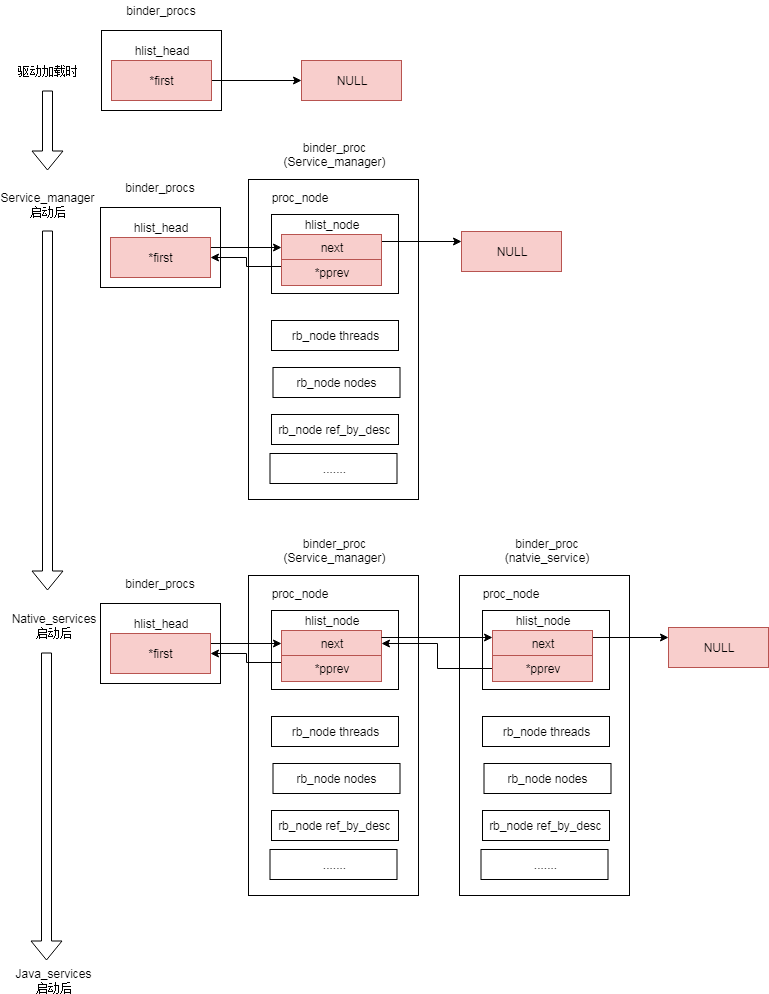

The diagram above was exported from draw.io. Its source (the exported page's mxGraphModel, read from the mxfile embedded in the PNG):
<mxGraphModel dx="1394" dy="764" grid="1" gridSize="10" guides="1" tooltips="1" connect="1" arrows="1" fold="1" page="1" pageScale="1" pageWidth="850" pageHeight="1100" math="0" shadow="0">
  <root>
    <mxCell id="0" />
    <mxCell id="1" parent="0" />
    <mxCell id="cAE2dEIA1_UFuCHR5B9O-16" value="" style="rounded=0;whiteSpace=wrap;html=1;" vertex="1" parent="1">
      <mxGeometry x="291" y="219" width="170" height="320" as="geometry" />
    </mxCell>
    <mxCell id="cAE2dEIA1_UFuCHR5B9O-25" value="" style="rounded=0;whiteSpace=wrap;html=1;" vertex="1" parent="1">
      <mxGeometry x="314" y="254" width="127" height="79" as="geometry" />
    </mxCell>
    <mxCell id="cAE2dEIA1_UFuCHR5B9O-1" value="" style="rounded=0;whiteSpace=wrap;html=1;" vertex="1" parent="1">
      <mxGeometry x="144" y="70" width="120" height="80" as="geometry" />
    </mxCell>
    <mxCell id="cAE2dEIA1_UFuCHR5B9O-7" style="edgeStyle=orthogonalEdgeStyle;rounded=0;orthogonalLoop=1;jettySize=auto;html=1;exitX=1;exitY=0.5;exitDx=0;exitDy=0;" edge="1" parent="1" source="cAE2dEIA1_UFuCHR5B9O-2" target="cAE2dEIA1_UFuCHR5B9O-6">
      <mxGeometry relative="1" as="geometry" />
    </mxCell>
    <mxCell id="cAE2dEIA1_UFuCHR5B9O-2" value="*first" style="rounded=0;whiteSpace=wrap;html=1;fillColor=#f8cecc;strokeColor=#b85450;" vertex="1" parent="1">
      <mxGeometry x="154" y="100" width="100" height="40" as="geometry" />
    </mxCell>
    <mxCell id="cAE2dEIA1_UFuCHR5B9O-3" value="binder_procs" style="text;html=1;strokeColor=none;fillColor=none;align=center;verticalAlign=middle;whiteSpace=wrap;rounded=0;" vertex="1" parent="1">
      <mxGeometry x="184" y="40" width="40" height="20" as="geometry" />
    </mxCell>
    <mxCell id="cAE2dEIA1_UFuCHR5B9O-4" value="hlist_head" style="text;html=1;strokeColor=none;fillColor=none;align=center;verticalAlign=middle;whiteSpace=wrap;rounded=0;" vertex="1" parent="1">
      <mxGeometry x="184" y="80" width="40" height="20" as="geometry" />
    </mxCell>
    <mxCell id="cAE2dEIA1_UFuCHR5B9O-6" value="NULL" style="rounded=0;whiteSpace=wrap;html=1;fillColor=#f8cecc;strokeColor=#b85450;" vertex="1" parent="1">
      <mxGeometry x="344" y="100" width="100" height="40" as="geometry" />
    </mxCell>
    <mxCell id="cAE2dEIA1_UFuCHR5B9O-8" value="驱动加载时" style="text;html=1;strokeColor=none;fillColor=none;align=center;verticalAlign=middle;whiteSpace=wrap;rounded=0;" vertex="1" parent="1">
      <mxGeometry x="55" y="100" width="70" height="20" as="geometry" />
    </mxCell>
    <mxCell id="cAE2dEIA1_UFuCHR5B9O-9" value="" style="rounded=0;whiteSpace=wrap;html=1;" vertex="1" parent="1">
      <mxGeometry x="143" y="247" width="120" height="80" as="geometry" />
    </mxCell>
    <mxCell id="cAE2dEIA1_UFuCHR5B9O-22" style="edgeStyle=orthogonalEdgeStyle;rounded=0;orthogonalLoop=1;jettySize=auto;html=1;exitX=1;exitY=0.25;exitDx=0;exitDy=0;" edge="1" parent="1" source="cAE2dEIA1_UFuCHR5B9O-11" target="cAE2dEIA1_UFuCHR5B9O-17">
      <mxGeometry relative="1" as="geometry" />
    </mxCell>
    <mxCell id="cAE2dEIA1_UFuCHR5B9O-11" value="*first" style="rounded=0;whiteSpace=wrap;html=1;fillColor=#f8cecc;strokeColor=#b85450;" vertex="1" parent="1">
      <mxGeometry x="153" y="277" width="100" height="40" as="geometry" />
    </mxCell>
    <mxCell id="cAE2dEIA1_UFuCHR5B9O-12" value="binder_procs" style="text;html=1;strokeColor=none;fillColor=none;align=center;verticalAlign=middle;whiteSpace=wrap;rounded=0;" vertex="1" parent="1">
      <mxGeometry x="183" y="217" width="40" height="20" as="geometry" />
    </mxCell>
    <mxCell id="cAE2dEIA1_UFuCHR5B9O-13" value="hlist_head" style="text;html=1;strokeColor=none;fillColor=none;align=center;verticalAlign=middle;whiteSpace=wrap;rounded=0;" vertex="1" parent="1">
      <mxGeometry x="183" y="257" width="40" height="20" as="geometry" />
    </mxCell>
    <mxCell id="cAE2dEIA1_UFuCHR5B9O-14" value="NULL" style="rounded=0;whiteSpace=wrap;html=1;fillColor=#f8cecc;strokeColor=#b85450;" vertex="1" parent="1">
      <mxGeometry x="504" y="271" width="100" height="40" as="geometry" />
    </mxCell>
    <mxCell id="cAE2dEIA1_UFuCHR5B9O-27" style="edgeStyle=orthogonalEdgeStyle;rounded=0;orthogonalLoop=1;jettySize=auto;html=1;exitX=1;exitY=0.25;exitDx=0;exitDy=0;entryX=0;entryY=0.25;entryDx=0;entryDy=0;" edge="1" parent="1" source="cAE2dEIA1_UFuCHR5B9O-17" target="cAE2dEIA1_UFuCHR5B9O-14">
      <mxGeometry relative="1" as="geometry" />
    </mxCell>
    <mxCell id="cAE2dEIA1_UFuCHR5B9O-17" value="next" style="rounded=0;whiteSpace=wrap;html=1;fillColor=#f8cecc;strokeColor=#b85450;" vertex="1" parent="1">
      <mxGeometry x="324" y="274" width="100" height="26" as="geometry" />
    </mxCell>
    <mxCell id="cAE2dEIA1_UFuCHR5B9O-18" value="binder_proc&lt;br&gt;(Service_manager)&lt;br&gt;" style="text;html=1;strokeColor=none;fillColor=none;align=center;verticalAlign=middle;whiteSpace=wrap;rounded=0;" vertex="1" parent="1">
      <mxGeometry x="357.5" y="184" width="40" height="20" as="geometry" />
    </mxCell>
    <mxCell id="cAE2dEIA1_UFuCHR5B9O-19" value="hlist_node" style="text;html=1;strokeColor=none;fillColor=none;align=center;verticalAlign=middle;whiteSpace=wrap;rounded=0;" vertex="1" parent="1">
      <mxGeometry x="354" y="254" width="40" height="20" as="geometry" />
    </mxCell>
    <mxCell id="cAE2dEIA1_UFuCHR5B9O-28" style="edgeStyle=orthogonalEdgeStyle;rounded=0;orthogonalLoop=1;jettySize=auto;html=1;exitX=0;exitY=0.25;exitDx=0;exitDy=0;entryX=1;entryY=0.5;entryDx=0;entryDy=0;" edge="1" parent="1" source="cAE2dEIA1_UFuCHR5B9O-20" target="cAE2dEIA1_UFuCHR5B9O-11">
      <mxGeometry relative="1" as="geometry" />
    </mxCell>
    <mxCell id="cAE2dEIA1_UFuCHR5B9O-20" value="*pprev" style="rounded=0;whiteSpace=wrap;html=1;fillColor=#f8cecc;strokeColor=#b85450;" vertex="1" parent="1">
      <mxGeometry x="324" y="299" width="100" height="26" as="geometry" />
    </mxCell>
    <mxCell id="cAE2dEIA1_UFuCHR5B9O-69" style="edgeStyle=orthogonalEdgeStyle;shape=flexArrow;rounded=0;orthogonalLoop=1;jettySize=auto;html=1;" edge="1" parent="1">
      <mxGeometry relative="1" as="geometry">
        <mxPoint x="90" y="630" as="targetPoint" />
        <mxPoint x="90" y="270" as="sourcePoint" />
      </mxGeometry>
    </mxCell>
    <mxCell id="cAE2dEIA1_UFuCHR5B9O-21" value="Service_manager启动后&lt;br&gt;" style="text;html=1;strokeColor=none;fillColor=none;align=center;verticalAlign=middle;whiteSpace=wrap;rounded=0;" vertex="1" parent="1">
      <mxGeometry x="55" y="234" width="70" height="20" as="geometry" />
    </mxCell>
    <mxCell id="cAE2dEIA1_UFuCHR5B9O-26" value="proc_node" style="text;html=1;strokeColor=none;fillColor=none;align=center;verticalAlign=middle;whiteSpace=wrap;rounded=0;" vertex="1" parent="1">
      <mxGeometry x="322" y="227" width="40" height="20" as="geometry" />
    </mxCell>
    <mxCell id="cAE2dEIA1_UFuCHR5B9O-29" value="rb_node threads" style="rounded=0;whiteSpace=wrap;html=1;" vertex="1" parent="1">
      <mxGeometry x="314" y="360" width="127" height="30" as="geometry" />
    </mxCell>
    <mxCell id="cAE2dEIA1_UFuCHR5B9O-30" value="rb_node nodes" style="rounded=0;whiteSpace=wrap;html=1;" vertex="1" parent="1">
      <mxGeometry x="315.5" y="407" width="127" height="30" as="geometry" />
    </mxCell>
    <mxCell id="cAE2dEIA1_UFuCHR5B9O-31" value="rb_node ref_by_desc" style="rounded=0;whiteSpace=wrap;html=1;" vertex="1" parent="1">
      <mxGeometry x="314" y="454" width="127" height="30" as="geometry" />
    </mxCell>
    <mxCell id="cAE2dEIA1_UFuCHR5B9O-32" value="......." style="rounded=0;whiteSpace=wrap;html=1;" vertex="1" parent="1">
      <mxGeometry x="312.5" y="493" width="127" height="30" as="geometry" />
    </mxCell>
    <mxCell id="cAE2dEIA1_UFuCHR5B9O-33" value="" style="rounded=0;whiteSpace=wrap;html=1;" vertex="1" parent="1">
      <mxGeometry x="291" y="615" width="170" height="320" as="geometry" />
    </mxCell>
    <mxCell id="cAE2dEIA1_UFuCHR5B9O-34" value="" style="rounded=0;whiteSpace=wrap;html=1;" vertex="1" parent="1">
      <mxGeometry x="314" y="650" width="127" height="79" as="geometry" />
    </mxCell>
    <mxCell id="cAE2dEIA1_UFuCHR5B9O-35" value="" style="rounded=0;whiteSpace=wrap;html=1;" vertex="1" parent="1">
      <mxGeometry x="143" y="643" width="120" height="80" as="geometry" />
    </mxCell>
    <mxCell id="cAE2dEIA1_UFuCHR5B9O-36" style="edgeStyle=orthogonalEdgeStyle;rounded=0;orthogonalLoop=1;jettySize=auto;html=1;exitX=1;exitY=0.25;exitDx=0;exitDy=0;" edge="1" parent="1" source="cAE2dEIA1_UFuCHR5B9O-37" target="cAE2dEIA1_UFuCHR5B9O-42">
      <mxGeometry relative="1" as="geometry" />
    </mxCell>
    <mxCell id="cAE2dEIA1_UFuCHR5B9O-37" value="*first" style="rounded=0;whiteSpace=wrap;html=1;fillColor=#f8cecc;strokeColor=#b85450;" vertex="1" parent="1">
      <mxGeometry x="153" y="673" width="100" height="40" as="geometry" />
    </mxCell>
    <mxCell id="cAE2dEIA1_UFuCHR5B9O-38" value="binder_procs" style="text;html=1;strokeColor=none;fillColor=none;align=center;verticalAlign=middle;whiteSpace=wrap;rounded=0;" vertex="1" parent="1">
      <mxGeometry x="183" y="613" width="40" height="20" as="geometry" />
    </mxCell>
    <mxCell id="cAE2dEIA1_UFuCHR5B9O-39" value="hlist_head" style="text;html=1;strokeColor=none;fillColor=none;align=center;verticalAlign=middle;whiteSpace=wrap;rounded=0;" vertex="1" parent="1">
      <mxGeometry x="183" y="653" width="40" height="20" as="geometry" />
    </mxCell>
    <mxCell id="cAE2dEIA1_UFuCHR5B9O-42" value="next" style="rounded=0;whiteSpace=wrap;html=1;fillColor=#f8cecc;strokeColor=#b85450;" vertex="1" parent="1">
      <mxGeometry x="324" y="670" width="100" height="26" as="geometry" />
    </mxCell>
    <mxCell id="cAE2dEIA1_UFuCHR5B9O-43" value="binder_proc&lt;br&gt;(Service_manager)&lt;br&gt;" style="text;html=1;strokeColor=none;fillColor=none;align=center;verticalAlign=middle;whiteSpace=wrap;rounded=0;" vertex="1" parent="1">
      <mxGeometry x="357.5" y="580" width="40" height="20" as="geometry" />
    </mxCell>
    <mxCell id="cAE2dEIA1_UFuCHR5B9O-44" value="hlist_node" style="text;html=1;strokeColor=none;fillColor=none;align=center;verticalAlign=middle;whiteSpace=wrap;rounded=0;" vertex="1" parent="1">
      <mxGeometry x="354" y="650" width="40" height="20" as="geometry" />
    </mxCell>
    <mxCell id="cAE2dEIA1_UFuCHR5B9O-45" style="edgeStyle=orthogonalEdgeStyle;rounded=0;orthogonalLoop=1;jettySize=auto;html=1;exitX=0;exitY=0.25;exitDx=0;exitDy=0;entryX=1;entryY=0.5;entryDx=0;entryDy=0;" edge="1" parent="1" source="cAE2dEIA1_UFuCHR5B9O-46" target="cAE2dEIA1_UFuCHR5B9O-37">
      <mxGeometry relative="1" as="geometry" />
    </mxCell>
    <mxCell id="cAE2dEIA1_UFuCHR5B9O-46" value="*pprev" style="rounded=0;whiteSpace=wrap;html=1;fillColor=#f8cecc;strokeColor=#b85450;" vertex="1" parent="1">
      <mxGeometry x="324" y="695" width="100" height="26" as="geometry" />
    </mxCell>
    <mxCell id="cAE2dEIA1_UFuCHR5B9O-47" value="proc_node" style="text;html=1;strokeColor=none;fillColor=none;align=center;verticalAlign=middle;whiteSpace=wrap;rounded=0;" vertex="1" parent="1">
      <mxGeometry x="322" y="623" width="40" height="20" as="geometry" />
    </mxCell>
    <mxCell id="cAE2dEIA1_UFuCHR5B9O-48" value="rb_node threads" style="rounded=0;whiteSpace=wrap;html=1;" vertex="1" parent="1">
      <mxGeometry x="314" y="756" width="127" height="30" as="geometry" />
    </mxCell>
    <mxCell id="cAE2dEIA1_UFuCHR5B9O-49" value="rb_node nodes" style="rounded=0;whiteSpace=wrap;html=1;" vertex="1" parent="1">
      <mxGeometry x="315.5" y="803" width="127" height="30" as="geometry" />
    </mxCell>
    <mxCell id="cAE2dEIA1_UFuCHR5B9O-50" value="rb_node ref_by_desc" style="rounded=0;whiteSpace=wrap;html=1;" vertex="1" parent="1">
      <mxGeometry x="314" y="850" width="127" height="30" as="geometry" />
    </mxCell>
    <mxCell id="cAE2dEIA1_UFuCHR5B9O-51" value="......." style="rounded=0;whiteSpace=wrap;html=1;" vertex="1" parent="1">
      <mxGeometry x="312.5" y="889" width="127" height="30" as="geometry" />
    </mxCell>
    <mxCell id="cAE2dEIA1_UFuCHR5B9O-52" value="Native_services&lt;br&gt;启动后&lt;br&gt;" style="text;html=1;strokeColor=none;fillColor=none;align=center;verticalAlign=middle;whiteSpace=wrap;rounded=0;" vertex="1" parent="1">
      <mxGeometry x="61" y="655" width="70" height="20" as="geometry" />
    </mxCell>
    <mxCell id="cAE2dEIA1_UFuCHR5B9O-53" value="NULL" style="rounded=0;whiteSpace=wrap;html=1;fillColor=#f8cecc;strokeColor=#b85450;" vertex="1" parent="1">
      <mxGeometry x="711" y="667" width="100" height="40" as="geometry" />
    </mxCell>
    <mxCell id="cAE2dEIA1_UFuCHR5B9O-54" value="" style="rounded=0;whiteSpace=wrap;html=1;" vertex="1" parent="1">
      <mxGeometry x="502" y="615" width="170" height="320" as="geometry" />
    </mxCell>
    <mxCell id="cAE2dEIA1_UFuCHR5B9O-55" value="" style="rounded=0;whiteSpace=wrap;html=1;" vertex="1" parent="1">
      <mxGeometry x="525" y="650" width="127" height="79" as="geometry" />
    </mxCell>
    <mxCell id="cAE2dEIA1_UFuCHR5B9O-66" style="edgeStyle=orthogonalEdgeStyle;rounded=0;orthogonalLoop=1;jettySize=auto;html=1;exitX=1;exitY=0.25;exitDx=0;exitDy=0;entryX=0;entryY=0.25;entryDx=0;entryDy=0;" edge="1" parent="1" source="cAE2dEIA1_UFuCHR5B9O-56" target="cAE2dEIA1_UFuCHR5B9O-53">
      <mxGeometry relative="1" as="geometry" />
    </mxCell>
    <mxCell id="cAE2dEIA1_UFuCHR5B9O-56" value="next" style="rounded=0;whiteSpace=wrap;html=1;fillColor=#f8cecc;strokeColor=#b85450;" vertex="1" parent="1">
      <mxGeometry x="535" y="670" width="100" height="26" as="geometry" />
    </mxCell>
    <mxCell id="cAE2dEIA1_UFuCHR5B9O-57" value="binder_proc&lt;br&gt;(natvie_service)&lt;br&gt;" style="text;html=1;strokeColor=none;fillColor=none;align=center;verticalAlign=middle;whiteSpace=wrap;rounded=0;" vertex="1" parent="1">
      <mxGeometry x="568.5" y="580" width="40" height="20" as="geometry" />
    </mxCell>
    <mxCell id="cAE2dEIA1_UFuCHR5B9O-58" value="hlist_node" style="text;html=1;strokeColor=none;fillColor=none;align=center;verticalAlign=middle;whiteSpace=wrap;rounded=0;" vertex="1" parent="1">
      <mxGeometry x="565" y="650" width="40" height="20" as="geometry" />
    </mxCell>
    <mxCell id="cAE2dEIA1_UFuCHR5B9O-65" style="edgeStyle=orthogonalEdgeStyle;rounded=0;orthogonalLoop=1;jettySize=auto;html=1;exitX=0;exitY=0.5;exitDx=0;exitDy=0;entryX=1;entryY=0.5;entryDx=0;entryDy=0;" edge="1" parent="1" source="cAE2dEIA1_UFuCHR5B9O-59" target="cAE2dEIA1_UFuCHR5B9O-42">
      <mxGeometry relative="1" as="geometry" />
    </mxCell>
    <mxCell id="cAE2dEIA1_UFuCHR5B9O-59" value="*pprev" style="rounded=0;whiteSpace=wrap;html=1;fillColor=#f8cecc;strokeColor=#b85450;" vertex="1" parent="1">
      <mxGeometry x="535" y="695" width="100" height="26" as="geometry" />
    </mxCell>
    <mxCell id="cAE2dEIA1_UFuCHR5B9O-60" value="proc_node" style="text;html=1;strokeColor=none;fillColor=none;align=center;verticalAlign=middle;whiteSpace=wrap;rounded=0;" vertex="1" parent="1">
      <mxGeometry x="533" y="623" width="40" height="20" as="geometry" />
    </mxCell>
    <mxCell id="cAE2dEIA1_UFuCHR5B9O-61" value="rb_node threads" style="rounded=0;whiteSpace=wrap;html=1;" vertex="1" parent="1">
      <mxGeometry x="525" y="756" width="127" height="30" as="geometry" />
    </mxCell>
    <mxCell id="cAE2dEIA1_UFuCHR5B9O-62" value="rb_node nodes" style="rounded=0;whiteSpace=wrap;html=1;" vertex="1" parent="1">
      <mxGeometry x="526.5" y="803" width="127" height="30" as="geometry" />
    </mxCell>
    <mxCell id="cAE2dEIA1_UFuCHR5B9O-63" value="rb_node ref_by_desc" style="rounded=0;whiteSpace=wrap;html=1;" vertex="1" parent="1">
      <mxGeometry x="525" y="850" width="127" height="30" as="geometry" />
    </mxCell>
    <mxCell id="cAE2dEIA1_UFuCHR5B9O-64" value="......." style="rounded=0;whiteSpace=wrap;html=1;" vertex="1" parent="1">
      <mxGeometry x="523.5" y="889" width="127" height="30" as="geometry" />
    </mxCell>
    <mxCell id="cAE2dEIA1_UFuCHR5B9O-41" style="edgeStyle=orthogonalEdgeStyle;rounded=0;orthogonalLoop=1;jettySize=auto;html=1;exitX=1;exitY=0.25;exitDx=0;exitDy=0;entryX=0;entryY=0.25;entryDx=0;entryDy=0;" edge="1" parent="1" source="cAE2dEIA1_UFuCHR5B9O-42" target="cAE2dEIA1_UFuCHR5B9O-56">
      <mxGeometry relative="1" as="geometry">
        <mxPoint x="504" y="677" as="targetPoint" />
      </mxGeometry>
    </mxCell>
    <mxCell id="cAE2dEIA1_UFuCHR5B9O-67" value="Java_services&lt;br&gt;启动后&lt;br&gt;" style="text;html=1;strokeColor=none;fillColor=none;align=center;verticalAlign=middle;whiteSpace=wrap;rounded=0;" vertex="1" parent="1">
      <mxGeometry x="61" y="1010" width="70" height="20" as="geometry" />
    </mxCell>
    <mxCell id="cAE2dEIA1_UFuCHR5B9O-70" style="edgeStyle=orthogonalEdgeStyle;shape=flexArrow;rounded=0;orthogonalLoop=1;jettySize=auto;html=1;" edge="1" parent="1">
      <mxGeometry relative="1" as="geometry">
        <mxPoint x="89" y="1000" as="targetPoint" />
        <mxPoint x="89" y="692" as="sourcePoint" />
      </mxGeometry>
    </mxCell>
    <mxCell id="cAE2dEIA1_UFuCHR5B9O-71" style="edgeStyle=orthogonalEdgeStyle;shape=flexArrow;rounded=0;orthogonalLoop=1;jettySize=auto;html=1;" edge="1" parent="1">
      <mxGeometry relative="1" as="geometry">
        <mxPoint x="90" y="210" as="targetPoint" />
        <mxPoint x="90" y="130" as="sourcePoint" />
      </mxGeometry>
    </mxCell>
  </root>
</mxGraphModel>